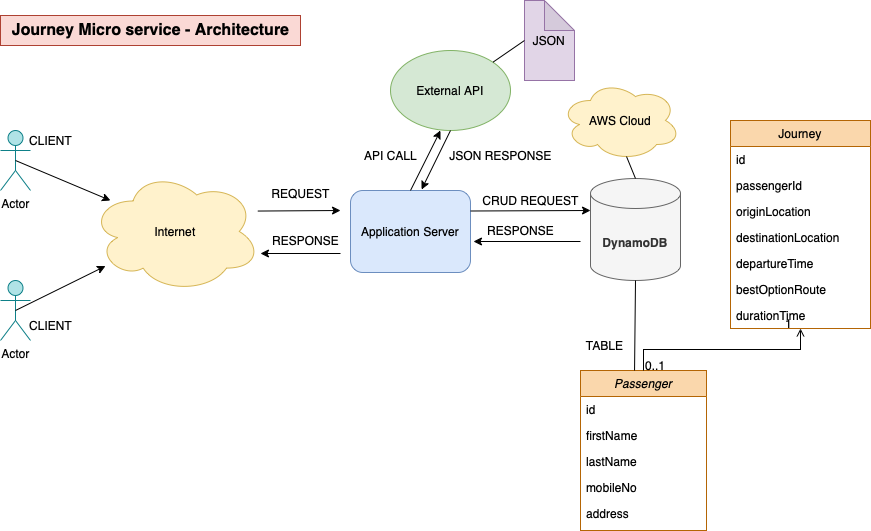

The diagram above was exported from draw.io. Its source (the exported page's mxGraphModel, read from the mxfile embedded in the PNG):
<mxGraphModel dx="1669" dy="769" grid="1" gridSize="10" guides="1" tooltips="1" connect="1" arrows="1" fold="1" page="1" pageScale="1" pageWidth="827" pageHeight="1169" math="0" shadow="0">
  <root>
    <mxCell id="WIyWlLk6GJQsqaUBKTNV-0" />
    <mxCell id="WIyWlLk6GJQsqaUBKTNV-1" parent="WIyWlLk6GJQsqaUBKTNV-0" />
    <mxCell id="zkfFHV4jXpPFQw0GAbJ--0" value="Passenger" style="swimlane;fontStyle=2;align=center;verticalAlign=top;childLayout=stackLayout;horizontal=1;startSize=26;horizontalStack=0;resizeParent=1;resizeLast=0;collapsible=1;marginBottom=0;rounded=0;shadow=0;strokeWidth=1;fillColor=#fad7ac;strokeColor=#b46504;" parent="WIyWlLk6GJQsqaUBKTNV-1" vertex="1">
      <mxGeometry x="420" y="410" width="126" height="160" as="geometry">
        <mxRectangle x="230" y="140" width="160" height="26" as="alternateBounds" />
      </mxGeometry>
    </mxCell>
    <mxCell id="zkfFHV4jXpPFQw0GAbJ--1" value="id" style="text;align=left;verticalAlign=top;spacingLeft=4;spacingRight=4;overflow=hidden;rotatable=0;points=[[0,0.5],[1,0.5]];portConstraint=eastwest;" parent="zkfFHV4jXpPFQw0GAbJ--0" vertex="1">
      <mxGeometry y="26" width="126" height="26" as="geometry" />
    </mxCell>
    <mxCell id="zkfFHV4jXpPFQw0GAbJ--2" value="firstName" style="text;align=left;verticalAlign=top;spacingLeft=4;spacingRight=4;overflow=hidden;rotatable=0;points=[[0,0.5],[1,0.5]];portConstraint=eastwest;rounded=0;shadow=0;html=0;" parent="zkfFHV4jXpPFQw0GAbJ--0" vertex="1">
      <mxGeometry y="52" width="126" height="26" as="geometry" />
    </mxCell>
    <object label="lastName" address="" id="zkfFHV4jXpPFQw0GAbJ--3">
      <mxCell style="text;align=left;verticalAlign=top;spacingLeft=4;spacingRight=4;overflow=hidden;rotatable=0;points=[[0,0.5],[1,0.5]];portConstraint=eastwest;rounded=0;shadow=0;html=0;" parent="zkfFHV4jXpPFQw0GAbJ--0" vertex="1">
        <mxGeometry y="78" width="126" height="26" as="geometry" />
      </mxCell>
    </object>
    <mxCell id="zkfFHV4jXpPFQw0GAbJ--5" value="mobileNo" style="text;align=left;verticalAlign=top;spacingLeft=4;spacingRight=4;overflow=hidden;rotatable=0;points=[[0,0.5],[1,0.5]];portConstraint=eastwest;" parent="zkfFHV4jXpPFQw0GAbJ--0" vertex="1">
      <mxGeometry y="104" width="126" height="26" as="geometry" />
    </mxCell>
    <object label="address" address="" id="c8aksk8mC9MPWFpxjyKn-2">
      <mxCell style="text;align=left;verticalAlign=top;spacingLeft=4;spacingRight=4;overflow=hidden;rotatable=0;points=[[0,0.5],[1,0.5]];portConstraint=eastwest;rounded=0;shadow=0;html=0;" vertex="1" parent="zkfFHV4jXpPFQw0GAbJ--0">
        <mxGeometry y="130" width="126" height="26" as="geometry" />
      </mxCell>
    </object>
    <mxCell id="zkfFHV4jXpPFQw0GAbJ--17" value="Journey" style="swimlane;fontStyle=0;align=center;verticalAlign=top;childLayout=stackLayout;horizontal=1;startSize=26;horizontalStack=0;resizeParent=1;resizeLast=0;collapsible=1;marginBottom=0;rounded=0;shadow=0;strokeWidth=1;fillColor=#fad7ac;strokeColor=#b46504;" parent="WIyWlLk6GJQsqaUBKTNV-1" vertex="1">
      <mxGeometry x="570" y="160" width="140" height="208" as="geometry">
        <mxRectangle x="550" y="140" width="160" height="26" as="alternateBounds" />
      </mxGeometry>
    </mxCell>
    <mxCell id="zkfFHV4jXpPFQw0GAbJ--18" value="id" style="text;align=left;verticalAlign=top;spacingLeft=4;spacingRight=4;overflow=hidden;rotatable=0;points=[[0,0.5],[1,0.5]];portConstraint=eastwest;" parent="zkfFHV4jXpPFQw0GAbJ--17" vertex="1">
      <mxGeometry y="26" width="140" height="26" as="geometry" />
    </mxCell>
    <mxCell id="zkfFHV4jXpPFQw0GAbJ--19" value="passengerId" style="text;align=left;verticalAlign=top;spacingLeft=4;spacingRight=4;overflow=hidden;rotatable=0;points=[[0,0.5],[1,0.5]];portConstraint=eastwest;rounded=0;shadow=0;html=0;" parent="zkfFHV4jXpPFQw0GAbJ--17" vertex="1">
      <mxGeometry y="52" width="140" height="26" as="geometry" />
    </mxCell>
    <mxCell id="zkfFHV4jXpPFQw0GAbJ--20" value="originLocation" style="text;align=left;verticalAlign=top;spacingLeft=4;spacingRight=4;overflow=hidden;rotatable=0;points=[[0,0.5],[1,0.5]];portConstraint=eastwest;rounded=0;shadow=0;html=0;" parent="zkfFHV4jXpPFQw0GAbJ--17" vertex="1">
      <mxGeometry y="78" width="140" height="26" as="geometry" />
    </mxCell>
    <mxCell id="zkfFHV4jXpPFQw0GAbJ--21" value="destinationLocation" style="text;align=left;verticalAlign=top;spacingLeft=4;spacingRight=4;overflow=hidden;rotatable=0;points=[[0,0.5],[1,0.5]];portConstraint=eastwest;rounded=0;shadow=0;html=0;" parent="zkfFHV4jXpPFQw0GAbJ--17" vertex="1">
      <mxGeometry y="104" width="140" height="26" as="geometry" />
    </mxCell>
    <mxCell id="zkfFHV4jXpPFQw0GAbJ--22" value="departureTime" style="text;align=left;verticalAlign=top;spacingLeft=4;spacingRight=4;overflow=hidden;rotatable=0;points=[[0,0.5],[1,0.5]];portConstraint=eastwest;rounded=0;shadow=0;html=0;" parent="zkfFHV4jXpPFQw0GAbJ--17" vertex="1">
      <mxGeometry y="130" width="140" height="26" as="geometry" />
    </mxCell>
    <mxCell id="zkfFHV4jXpPFQw0GAbJ--24" value="bestOptionRoute" style="text;align=left;verticalAlign=top;spacingLeft=4;spacingRight=4;overflow=hidden;rotatable=0;points=[[0,0.5],[1,0.5]];portConstraint=eastwest;" parent="zkfFHV4jXpPFQw0GAbJ--17" vertex="1">
      <mxGeometry y="156" width="140" height="26" as="geometry" />
    </mxCell>
    <mxCell id="zkfFHV4jXpPFQw0GAbJ--25" value="durationTime" style="text;align=left;verticalAlign=top;spacingLeft=4;spacingRight=4;overflow=hidden;rotatable=0;points=[[0,0.5],[1,0.5]];portConstraint=eastwest;" parent="zkfFHV4jXpPFQw0GAbJ--17" vertex="1">
      <mxGeometry y="182" width="140" height="26" as="geometry" />
    </mxCell>
    <mxCell id="zkfFHV4jXpPFQw0GAbJ--26" value="" style="endArrow=open;shadow=0;strokeWidth=1;rounded=0;endFill=1;edgeStyle=elbowEdgeStyle;elbow=vertical;" parent="WIyWlLk6GJQsqaUBKTNV-1" source="zkfFHV4jXpPFQw0GAbJ--0" target="zkfFHV4jXpPFQw0GAbJ--17" edge="1">
      <mxGeometry x="0.5" y="41" relative="1" as="geometry">
        <mxPoint x="380" y="192" as="sourcePoint" />
        <mxPoint x="540" y="192" as="targetPoint" />
        <mxPoint x="-40" y="32" as="offset" />
      </mxGeometry>
    </mxCell>
    <mxCell id="zkfFHV4jXpPFQw0GAbJ--27" value="0..1" style="resizable=0;align=left;verticalAlign=bottom;labelBackgroundColor=none;fontSize=12;" parent="zkfFHV4jXpPFQw0GAbJ--26" connectable="0" vertex="1">
      <mxGeometry x="-1" relative="1" as="geometry">
        <mxPoint y="4" as="offset" />
      </mxGeometry>
    </mxCell>
    <mxCell id="zkfFHV4jXpPFQw0GAbJ--28" value="1" style="resizable=0;align=right;verticalAlign=bottom;labelBackgroundColor=none;fontSize=12;" parent="zkfFHV4jXpPFQw0GAbJ--26" connectable="0" vertex="1">
      <mxGeometry x="1" relative="1" as="geometry">
        <mxPoint x="-7" y="4" as="offset" />
      </mxGeometry>
    </mxCell>
    <mxCell id="c8aksk8mC9MPWFpxjyKn-3" value="&lt;b&gt;DynamoDB&lt;/b&gt;" style="shape=cylinder3;whiteSpace=wrap;html=1;boundedLbl=1;backgroundOutline=1;size=15;fontFamily=Helvetica;fontSize=12;fontColor=#333333;fillColor=#f5f5f5;strokeColor=#666666;" vertex="1" parent="WIyWlLk6GJQsqaUBKTNV-1">
      <mxGeometry x="430" y="218" width="90" height="102" as="geometry" />
    </mxCell>
    <mxCell id="c8aksk8mC9MPWFpxjyKn-5" value="Actor" style="shape=umlActor;verticalLabelPosition=bottom;verticalAlign=top;html=1;outlineConnect=0;fontFamily=Helvetica;fontSize=12;fillColor=#b0e3e6;strokeColor=#0e8088;" vertex="1" parent="WIyWlLk6GJQsqaUBKTNV-1">
      <mxGeometry x="-160" y="320" width="30" height="60" as="geometry" />
    </mxCell>
    <mxCell id="c8aksk8mC9MPWFpxjyKn-6" value="Actor" style="shape=umlActor;verticalLabelPosition=bottom;verticalAlign=top;html=1;outlineConnect=0;fontFamily=Helvetica;fontSize=12;fillColor=#b0e3e6;strokeColor=#0e8088;" vertex="1" parent="WIyWlLk6GJQsqaUBKTNV-1">
      <mxGeometry x="-160" y="170" width="30" height="60" as="geometry" />
    </mxCell>
    <mxCell id="c8aksk8mC9MPWFpxjyKn-7" value="Internet" style="ellipse;shape=cloud;whiteSpace=wrap;html=1;fontFamily=Helvetica;fontSize=12;fillColor=#fff2cc;strokeColor=#d6b656;" vertex="1" parent="WIyWlLk6GJQsqaUBKTNV-1">
      <mxGeometry x="-70" y="210" width="170" height="122" as="geometry" />
    </mxCell>
    <mxCell id="c8aksk8mC9MPWFpxjyKn-9" value="Application Server" style="rounded=1;whiteSpace=wrap;html=1;fontFamily=Helvetica;fontSize=12;fillColor=#dae8fc;strokeColor=#6c8ebf;" vertex="1" parent="WIyWlLk6GJQsqaUBKTNV-1">
      <mxGeometry x="190" y="230" width="120" height="82" as="geometry" />
    </mxCell>
    <mxCell id="c8aksk8mC9MPWFpxjyKn-10" value="AWS Cloud" style="ellipse;shape=cloud;whiteSpace=wrap;html=1;fontFamily=Helvetica;fontSize=12;fillColor=#fff2cc;strokeColor=#d6b656;" vertex="1" parent="WIyWlLk6GJQsqaUBKTNV-1">
      <mxGeometry x="400" y="120" width="120" height="80" as="geometry" />
    </mxCell>
    <mxCell id="c8aksk8mC9MPWFpxjyKn-11" value="External API" style="ellipse;whiteSpace=wrap;html=1;fontFamily=Helvetica;fontSize=12;fillColor=#d5e8d4;strokeColor=#82b366;" vertex="1" parent="WIyWlLk6GJQsqaUBKTNV-1">
      <mxGeometry x="230" y="90" width="120" height="80" as="geometry" />
    </mxCell>
    <mxCell id="c8aksk8mC9MPWFpxjyKn-12" value="" style="endArrow=classic;html=1;rounded=0;fontFamily=Helvetica;fontSize=12;fontColor=default;exitX=0.5;exitY=0.5;exitDx=0;exitDy=0;exitPerimeter=0;" edge="1" parent="WIyWlLk6GJQsqaUBKTNV-1" source="c8aksk8mC9MPWFpxjyKn-5" target="c8aksk8mC9MPWFpxjyKn-7">
      <mxGeometry width="50" height="50" relative="1" as="geometry">
        <mxPoint x="180" y="400" as="sourcePoint" />
        <mxPoint x="230" y="350" as="targetPoint" />
      </mxGeometry>
    </mxCell>
    <mxCell id="c8aksk8mC9MPWFpxjyKn-13" value="" style="endArrow=classic;html=1;rounded=0;fontFamily=Helvetica;fontSize=12;fontColor=default;exitX=0.5;exitY=0.5;exitDx=0;exitDy=0;exitPerimeter=0;" edge="1" parent="WIyWlLk6GJQsqaUBKTNV-1" source="c8aksk8mC9MPWFpxjyKn-6">
      <mxGeometry width="50" height="50" relative="1" as="geometry">
        <mxPoint x="-135" y="360" as="sourcePoint" />
        <mxPoint x="-50" y="240" as="targetPoint" />
      </mxGeometry>
    </mxCell>
    <mxCell id="c8aksk8mC9MPWFpxjyKn-14" value="" style="endArrow=classic;html=1;rounded=0;fontFamily=Helvetica;fontSize=12;fontColor=default;" edge="1" parent="WIyWlLk6GJQsqaUBKTNV-1">
      <mxGeometry width="50" height="50" relative="1" as="geometry">
        <mxPoint x="97.22878395784846" y="250.5509557412529" as="sourcePoint" />
        <mxPoint x="180" y="250" as="targetPoint" />
      </mxGeometry>
    </mxCell>
    <mxCell id="c8aksk8mC9MPWFpxjyKn-18" value="" style="endArrow=classic;html=1;rounded=0;fontFamily=Helvetica;fontSize=12;fontColor=default;" edge="1" parent="WIyWlLk6GJQsqaUBKTNV-1">
      <mxGeometry width="50" height="50" relative="1" as="geometry">
        <mxPoint x="180" y="293" as="sourcePoint" />
        <mxPoint x="100" y="293" as="targetPoint" />
      </mxGeometry>
    </mxCell>
    <mxCell id="c8aksk8mC9MPWFpxjyKn-19" value="" style="endArrow=classic;html=1;rounded=0;fontFamily=Helvetica;fontSize=12;fontColor=default;exitX=0.5;exitY=0;exitDx=0;exitDy=0;" edge="1" parent="WIyWlLk6GJQsqaUBKTNV-1" source="c8aksk8mC9MPWFpxjyKn-9">
      <mxGeometry width="50" height="50" relative="1" as="geometry">
        <mxPoint x="230" y="220" as="sourcePoint" />
        <mxPoint x="280" y="170" as="targetPoint" />
      </mxGeometry>
    </mxCell>
    <mxCell id="c8aksk8mC9MPWFpxjyKn-20" value="" style="endArrow=classic;html=1;rounded=0;fontFamily=Helvetica;fontSize=12;fontColor=default;entryX=0.592;entryY=-0.012;entryDx=0;entryDy=0;entryPerimeter=0;exitX=0.5;exitY=1;exitDx=0;exitDy=0;" edge="1" parent="WIyWlLk6GJQsqaUBKTNV-1" source="c8aksk8mC9MPWFpxjyKn-11" target="c8aksk8mC9MPWFpxjyKn-9">
      <mxGeometry width="50" height="50" relative="1" as="geometry">
        <mxPoint x="180" y="400" as="sourcePoint" />
        <mxPoint x="230" y="350" as="targetPoint" />
      </mxGeometry>
    </mxCell>
    <mxCell id="c8aksk8mC9MPWFpxjyKn-21" value="JSON" style="shape=note;whiteSpace=wrap;html=1;backgroundOutline=1;darkOpacity=0.05;fontFamily=Helvetica;fontSize=12;fillColor=#e1d5e7;strokeColor=#9673a6;" vertex="1" parent="WIyWlLk6GJQsqaUBKTNV-1">
      <mxGeometry x="364" y="40" width="50" height="80" as="geometry" />
    </mxCell>
    <mxCell id="c8aksk8mC9MPWFpxjyKn-23" value="" style="endArrow=none;html=1;rounded=0;fontFamily=Helvetica;fontSize=12;fontColor=default;entryX=0;entryY=0.5;entryDx=0;entryDy=0;entryPerimeter=0;exitX=1;exitY=0;exitDx=0;exitDy=0;" edge="1" parent="WIyWlLk6GJQsqaUBKTNV-1" source="c8aksk8mC9MPWFpxjyKn-11" target="c8aksk8mC9MPWFpxjyKn-21">
      <mxGeometry width="50" height="50" relative="1" as="geometry">
        <mxPoint x="320" y="400" as="sourcePoint" />
        <mxPoint x="370" y="350" as="targetPoint" />
      </mxGeometry>
    </mxCell>
    <mxCell id="c8aksk8mC9MPWFpxjyKn-28" value="" style="endArrow=none;html=1;rounded=0;fontFamily=Helvetica;fontSize=12;fontColor=default;entryX=0.55;entryY=0.95;entryDx=0;entryDy=0;entryPerimeter=0;exitX=0.5;exitY=0;exitDx=0;exitDy=0;exitPerimeter=0;" edge="1" parent="WIyWlLk6GJQsqaUBKTNV-1" source="c8aksk8mC9MPWFpxjyKn-3" target="c8aksk8mC9MPWFpxjyKn-10">
      <mxGeometry width="50" height="50" relative="1" as="geometry">
        <mxPoint x="320" y="400" as="sourcePoint" />
        <mxPoint x="370" y="350" as="targetPoint" />
      </mxGeometry>
    </mxCell>
    <mxCell id="c8aksk8mC9MPWFpxjyKn-29" value="" style="endArrow=none;html=1;rounded=0;fontFamily=Helvetica;fontSize=12;fontColor=default;entryX=0.5;entryY=1;entryDx=0;entryDy=0;entryPerimeter=0;exitX=0.429;exitY=0;exitDx=0;exitDy=0;exitPerimeter=0;" edge="1" parent="WIyWlLk6GJQsqaUBKTNV-1" source="zkfFHV4jXpPFQw0GAbJ--0" target="c8aksk8mC9MPWFpxjyKn-3">
      <mxGeometry width="50" height="50" relative="1" as="geometry">
        <mxPoint x="320" y="400" as="sourcePoint" />
        <mxPoint x="370" y="350" as="targetPoint" />
      </mxGeometry>
    </mxCell>
    <mxCell id="c8aksk8mC9MPWFpxjyKn-31" value="" style="endArrow=classic;html=1;rounded=0;fontFamily=Helvetica;fontSize=12;fontColor=default;exitX=1;exitY=0.25;exitDx=0;exitDy=0;" edge="1" parent="WIyWlLk6GJQsqaUBKTNV-1" source="c8aksk8mC9MPWFpxjyKn-9">
      <mxGeometry width="50" height="50" relative="1" as="geometry">
        <mxPoint x="380" y="300" as="sourcePoint" />
        <mxPoint x="430" y="250" as="targetPoint" />
      </mxGeometry>
    </mxCell>
    <mxCell id="c8aksk8mC9MPWFpxjyKn-32" value="" style="endArrow=classic;html=1;rounded=0;fontFamily=Helvetica;fontSize=12;fontColor=default;entryX=1.025;entryY=0.622;entryDx=0;entryDy=0;entryPerimeter=0;" edge="1" parent="WIyWlLk6GJQsqaUBKTNV-1" target="c8aksk8mC9MPWFpxjyKn-9">
      <mxGeometry width="50" height="50" relative="1" as="geometry">
        <mxPoint x="420" y="281" as="sourcePoint" />
        <mxPoint x="410" y="280" as="targetPoint" />
      </mxGeometry>
    </mxCell>
    <mxCell id="c8aksk8mC9MPWFpxjyKn-33" value="REQUEST" style="text;html=1;align=center;verticalAlign=middle;resizable=0;points=[];autosize=1;strokeColor=none;fillColor=none;fontSize=12;fontFamily=Helvetica;fontColor=default;" vertex="1" parent="WIyWlLk6GJQsqaUBKTNV-1">
      <mxGeometry x="100" y="218" width="80" height="30" as="geometry" />
    </mxCell>
    <mxCell id="c8aksk8mC9MPWFpxjyKn-34" value="RESPONSE" style="text;html=1;align=center;verticalAlign=middle;resizable=0;points=[];autosize=1;strokeColor=none;fillColor=none;fontSize=12;fontFamily=Helvetica;fontColor=default;" vertex="1" parent="WIyWlLk6GJQsqaUBKTNV-1">
      <mxGeometry x="100" y="265" width="90" height="30" as="geometry" />
    </mxCell>
    <mxCell id="c8aksk8mC9MPWFpxjyKn-35" value="CLIENT" style="text;html=1;align=center;verticalAlign=middle;resizable=0;points=[];autosize=1;strokeColor=none;fillColor=none;fontSize=12;fontFamily=Helvetica;fontColor=default;" vertex="1" parent="WIyWlLk6GJQsqaUBKTNV-1">
      <mxGeometry x="-145" y="165" width="70" height="30" as="geometry" />
    </mxCell>
    <mxCell id="c8aksk8mC9MPWFpxjyKn-36" value="CLIENT" style="text;html=1;align=center;verticalAlign=middle;resizable=0;points=[];autosize=1;strokeColor=none;fillColor=none;fontSize=12;fontFamily=Helvetica;fontColor=default;" vertex="1" parent="WIyWlLk6GJQsqaUBKTNV-1">
      <mxGeometry x="-145" y="350" width="70" height="30" as="geometry" />
    </mxCell>
    <mxCell id="c8aksk8mC9MPWFpxjyKn-37" value="JSON RESPONSE" style="text;html=1;align=center;verticalAlign=middle;resizable=0;points=[];autosize=1;strokeColor=none;fillColor=none;fontSize=12;fontFamily=Helvetica;fontColor=default;" vertex="1" parent="WIyWlLk6GJQsqaUBKTNV-1">
      <mxGeometry x="275" y="180" width="130" height="30" as="geometry" />
    </mxCell>
    <mxCell id="c8aksk8mC9MPWFpxjyKn-38" value="CRUD REQUEST" style="text;html=1;align=center;verticalAlign=middle;resizable=0;points=[];autosize=1;strokeColor=none;fillColor=none;fontSize=12;fontFamily=Helvetica;fontColor=default;" vertex="1" parent="WIyWlLk6GJQsqaUBKTNV-1">
      <mxGeometry x="310" y="225" width="120" height="30" as="geometry" />
    </mxCell>
    <mxCell id="c8aksk8mC9MPWFpxjyKn-39" value="RESPONSE" style="text;html=1;align=center;verticalAlign=middle;resizable=0;points=[];autosize=1;strokeColor=none;fillColor=none;fontSize=12;fontFamily=Helvetica;fontColor=default;" vertex="1" parent="WIyWlLk6GJQsqaUBKTNV-1">
      <mxGeometry x="315" y="255" width="90" height="30" as="geometry" />
    </mxCell>
    <mxCell id="c8aksk8mC9MPWFpxjyKn-40" value="TABLE" style="text;html=1;align=center;verticalAlign=middle;resizable=0;points=[];autosize=1;strokeColor=none;fillColor=none;fontSize=12;fontFamily=Helvetica;fontColor=default;" vertex="1" parent="WIyWlLk6GJQsqaUBKTNV-1">
      <mxGeometry x="414" y="370" width="60" height="30" as="geometry" />
    </mxCell>
    <mxCell id="c8aksk8mC9MPWFpxjyKn-41" value="API CALL" style="text;html=1;align=center;verticalAlign=middle;resizable=0;points=[];autosize=1;strokeColor=none;fillColor=none;fontSize=12;fontFamily=Helvetica;fontColor=default;" vertex="1" parent="WIyWlLk6GJQsqaUBKTNV-1">
      <mxGeometry x="190" y="180" width="80" height="30" as="geometry" />
    </mxCell>
    <mxCell id="c8aksk8mC9MPWFpxjyKn-42" value="&lt;b&gt;&lt;font style=&quot;font-size: 16px;&quot;&gt;Journey Micro service - Architecture&lt;/font&gt;&lt;/b&gt;" style="text;html=1;align=center;verticalAlign=middle;resizable=0;points=[];autosize=1;strokeColor=#ae4132;fillColor=#fad9d5;fontSize=12;fontFamily=Helvetica;" vertex="1" parent="WIyWlLk6GJQsqaUBKTNV-1">
      <mxGeometry x="-160" y="55" width="300" height="30" as="geometry" />
    </mxCell>
  </root>
</mxGraphModel>